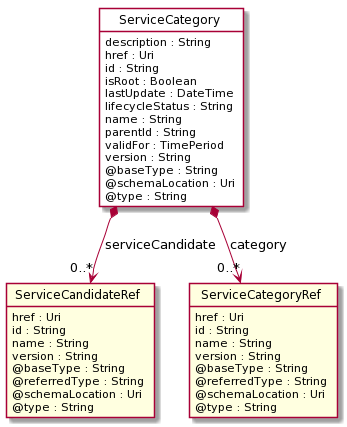

The diagram above was rendered by PlantUML. Its source (embedded in the PNG):
@startuml
hide circle
hide methods
hide stereotype
show <<Enumeration>> stereotype
skinparam class {
   BackgroundColor<<Enumeration>> #E6F5F7
   BackgroundColor<<Ref>> #FFFFE0
   BackgroundColor<<Pivot>> #FFFFFFF
   BackgroundColor #FCF2E3
}

class ServiceCategory  <<Pivot>> {
    description : String
    href : Uri
    id : String
    isRoot : Boolean
    lastUpdate : DateTime
    lifecycleStatus : String
    name : String
    parentId : String
    validFor : TimePeriod
    version : String
    @baseType : String
    @schemaLocation : Uri
    @type : String
}

class ServiceCandidateRef  <<Ref>> {
    href : Uri
    id : String
    name : String
    version : String
    @baseType : String
    @referredType : String
    @schemaLocation : Uri
    @type : String
}

class ServiceCategoryRef  <<Ref>> {
    href : Uri
    id : String
    name : String
    version : String
    @baseType : String
    @referredType : String
    @schemaLocation : Uri
    @type : String
}

ServiceCategory *-->  "0..*" ServiceCandidateRef : serviceCandidate

ServiceCategory *-->  "0..*" ServiceCategoryRef : category

@enduml